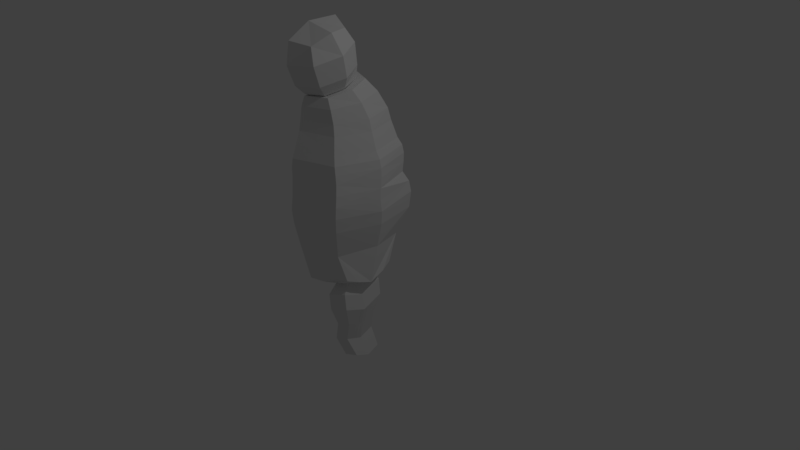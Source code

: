 # Source: assassin_pig.blend  (saved by Blender 2.79.6; exported with 4.5.12 LTS)
import bpy
from mathutils import Matrix  # noqa: F401  (used for matrix-valued properties, if any)

bpy.ops.wm.read_factory_settings(use_empty=True)
scene = bpy.context.scene
scene.name = 'Scene'

# ---- collections
col_collection_1 = bpy.data.collections.new('Collection 1'); scene.collection.children.link(col_collection_1)

# ---- materials (node trees are filled in below, after node groups)
mat_material = bpy.data.materials.new('Material')
mat_material.alpha_threshold = 0.0
mat_material.use_transparent_shadow = False
mat_material.roughness = 0.5
mat_material.line_color = (0.0, 0.0, 0.0, 1.0)

# ---- material node trees

# ---- world
world_world = bpy.data.worlds.new('World'); scene.world = world_world
world_world.color = (0.05088, 0.05088, 0.05088)
world_world.use_sun_shadow = False
world_world.sun_shadow_jitter_overblur = 0.0

# ---- cameras
cam_camera = bpy.data.cameras.new('Camera')
cam_camera.clip_end = 100.0
cam_camera.lens = 35.0
cam_camera.sensor_width = 32.0
cam_camera.sensor_height = 18.0
cam_camera.ortho_scale = 7.314
cam_camera.dof.focus_distance = 0.0
cam_camera.dof.aperture_fstop = 128.0

# ---- lights
light_lamp = bpy.data.lights.new('Lamp', 'POINT')
light_lamp.transmission_factor = 0.0
light_lamp.cutoff_distance = 30.0
light_lamp.energy = 100.0
light_lamp.shadow_buffer_clip_start = 1.001
light_lamp.shadow_soft_size = 0.1
light_lamp.shadow_maximum_resolution = 0.006
light_lamp.use_absolute_resolution = True

# ---- meshes
me_cube = bpy.data.meshes.new('Cube')
me_cube.from_pydata([(0.0001478, -0.2973, 0.6898), (0.1817, -0.1356, 0.6034), (0.0003566, -0.3126, 0.6034), (0.0001553, 0.04205, 0.6034), (-0.0005047, -0.2641, 0.7245), (0.149, -0.1523, 0.7044), (0.0002044, -0.008943, 0.7198), (0.09251, -0.1757, 0.7463), (2.296e-05, -0.09122, 0.768), (-0.001149, 0.08286, 0.4772), (0.0005614, 0.06328, 0.5377), (0.2049, -0.1368, 0.5383), (0.0004584, -0.3553, 0.4051), (2.264e-05, -0.353, 0.478), (0.2261, -0.1329, 0.478), (0.2308, -0.1406, 0.4051), (-0.0003723, 0.09225, 0.4058), (4.476e-05, -0.3344, 0.1622), (6.013e-05, 0.09779, 0.3179), (0.0001674, -0.3647, 0.3155), (0.2351, -0.1406, 0.3155), (0.07178, -0.174, -0.02415), (0.2033, -0.1356, 0.1628), (-0.0001336, 0.06388, 0.1628), (0.0004747, -0.3504, 0.8432), (0.0003719, -0.08869, 0.7732), (0.0002575, -0.2802, 0.7282), (0.09966, -0.1839, 0.7507), (0.0002122, -0.2501, 0.9771), (0.1363, -0.2171, 0.8772), (0.0004611, -0.08378, 0.9112), (0.1377, -0.003808, 0.6034), (0.1368, -0.2674, 0.6034), (0.1707, -0.1371, 0.647), (0.0001555, 0.02929, 0.6517), (0.0003705, -0.3052, 0.6434), (0.1214, -0.1692, 0.747), (0.0003671, -0.0542, 0.7708), (0.0004671, -0.2836, 0.7233), (0.1111, -0.2589, 0.693), (0.1146, -0.04628, 0.7159), (0.07956, -0.1784, 0.7362), (0.005915, -0.1064, 0.7544), (0.005915, -0.2504, 0.718), (0.07086, -0.2386, 0.73), (0.07086, -0.1128, 0.7626), (0.2189, -0.1337, 0.509), (-0.001443, 0.07441, 0.5078), (6.077e-05, -0.3479, 0.509), (0.1526, -0.2831, 0.5448), (0.1542, 0.01192, 0.5379), (0.2291, -0.1349, 0.4439), (-0.0005151, 0.08888, 0.4435), (0.0002574, -0.353, 0.4439), (0.1702, 0.02894, 0.4779), (0.1704, -0.2953, 0.4781), (0.2324, -0.1444, 0.3621), (-0.0003154, 0.09536, 0.3629), (1.611e-05, -0.3583, 0.3621), (0.1808, -0.3034, 0.4057), (0.1691, 0.02352, 0.4042), (0.2279, -0.1369, 0.2612), (-0.0002795, -0.3581, 0.2612), (0.1913, 0.04678, 0.3236), (0.1813, -0.3101, 0.3199), (0.1979, -0.1644, 0.01901), (0.0001301, -0.01776, 0.02454), (0.07314, -0.2908, 0.0188), (0.1484, -0.2794, 0.1477), (0.1497, 0.008166, 0.1477), (0.0004138, 0.1003, 0.2601), (0.1271, -0.1957, 0.7957), (0.0001243, -0.07162, 0.8251), (-5.705e-05, -0.3203, 0.7662), (0.0775, -0.1137, 0.7675), (0.07494, -0.2542, 0.7338), (0.1037, -0.2369, 0.9521), (-0.0001148, -0.1338, 0.9793), (0.0003195, -0.3373, 0.925), (0.1011, -0.3155, 0.8517), (0.09487, -0.1298, 0.9018), (0.1313, -0.01374, 0.6505), (0.1268, -0.2612, 0.6438), (0.09285, -0.08483, 0.7649), (0.09197, -0.2537, 0.7291), (0.06147, -0.1244, 0.7499), (0.06083, -0.2324, 0.7225), (0.1657, 0.02472, 0.5091), (0.1638, -0.2925, 0.5089), (0.1704, 0.02755, 0.4433), (0.1757, -0.2975, 0.4444), (0.1871, 0.04005, 0.3668), (0.1834, -0.309, 0.3637), (0.185, 0.04271, 0.2583), (0.1728, -0.3033, 0.2617), (0.1705, -0.04699, 0.05301), (0.1725, -0.2586, 0.04796), (0.08769, -0.1151, 0.8168), (0.09457, -0.2874, 0.7736), (0.07947, -0.1591, 0.9523), (0.0772, -0.3044, 0.9131), (0.0002087, -0.3303, 0.5562), (0.1879, -0.0957, 0.03862), (0.1862, -0.2149, 0.03258), (0.07878, -0.2373, -0.007273), (0.07708, -0.09238, -0.002484), (0.1348, -0.1037, 0.01548), (0.145, -0.1737, 0.003284), (0.1356, -0.2295, 0.01175), (0.121, -0.03253, 0.03872), (0.1247, -0.2778, 0.03258), (0.07635, -0.1984, -0.3505), (0.07644, -0.1356, -0.3741), (0.07627, -0.07278, -0.3505), (0.1339, -0.1912, -0.3316), (0.1338, -0.08013, -0.3316), (0.1404, -0.1356, -0.3505), (0.07482, -0.2097, -0.01435), (0.07134, -0.1302, -0.00854), (0.1072, -0.2337, 0.002176), (0.1058, -0.09957, 0.006095), (0.1424, -0.2323, -0.1653), (0.1404, -0.1354, 0.01566), (0.1403, -0.2048, 0.008561), (0.0764, -0.167, -0.3623), (0.07636, -0.1042, -0.3623), (0.1051, -0.1948, -0.3411), (0.105, -0.07645, -0.3411), (0.1084, -0.1356, -0.3623), (0.1371, -0.1079, -0.3411), (0.1371, -0.1634, -0.3411), (0.144, -0.1735, -0.1834), (0.08529, -0.1007, -0.1809), (0.08012, -0.1728, -0.2068), (0.1427, -0.1107, -0.1627), (0.08507, -0.2395, -0.1842), (0.08474, -0.2073, -0.1958), (0.1458, -0.1434, -0.1734), (0.1137, -0.2361, -0.1748), (0.114, -0.1062, -0.1719), (0.1068, -0.1652, -0.3517), (0.1067, -0.106, -0.3517), (0.1451, -0.2037, -0.1746), (0.08544, -0.1385, -0.1943), (0.07483, -0.2267, -0.007824), (0.07087, -0.1061, -9.3e-05), (0.09302, -0.2355, -0.00255), (0.09143, -0.09615, 0.001758), (0.1149, -0.2209, -0.2505), (0.1426, -0.1549, 0.009355), (0.1386, -0.2197, 0.0137), (0.07637, -0.1827, -0.3564), (0.07631, -0.08848, -0.3564), (0.09073, -0.1966, -0.3458), (0.09066, -0.07461, -0.3458), (0.1244, -0.1356, -0.3564), (0.1388, -0.1218, -0.3458), (0.1355, -0.1773, -0.3363), (0.1717, -0.1783, -0.1066), (0.05728, -0.0817, -0.2642), (0.05218, -0.1774, -0.1394), (0.1148, -0.09562, -0.2469), (0.05736, -0.2276, -0.2693), (0.07483, -0.1921, -0.02082), (0.0716, -0.1526, -0.01649), (0.1214, -0.2318, 0.006915), (0.1203, -0.102, 0.01068), (0.1633, -0.26, -0.08104), (0.1387, -0.1148, 0.02234), (0.1419, -0.1895, 0.003434), (0.07642, -0.1513, -0.3682), (0.0764, -0.1199, -0.3682), (0.1195, -0.193, -0.3363), (0.1194, -0.07829, -0.3363), (0.09244, -0.1356, -0.3682), (0.1355, -0.094, -0.3363), (0.1388, -0.1495, -0.3458), (0.1214, -0.1583, -0.2677), (0.08267, -0.07547, -0.1028), (0.05744, -0.1559, -0.2907), (0.1634, -0.08961, -0.07724), (0.08443, -0.2702, -0.1075), (0.0574, -0.1933, -0.2804), (0.05785, -0.2251, -0.1238), (0.08489, -0.2236, -0.1901), (0.0833, -0.1904, -0.2014), (0.1181, -0.1284, -0.2577), (0.1677, -0.1354, -0.0923), (0.1445, -0.1274, -0.1681), (0.1457, -0.1587, -0.1784), (0.08611, -0.2245, -0.26), (0.1237, -0.2653, -0.09428), (0.1262, -0.234, -0.17), (0.09995, -0.2379, -0.1796), (0.08605, -0.0896, -0.2558), (0.1223, -0.0832, -0.09022), (0.1003, -0.1035, -0.1765), (0.1266, -0.1085, -0.1673), (0.1059, -0.18, -0.3464), (0.1076, -0.1504, -0.357), (0.09158, -0.1661, -0.357), (0.122, -0.1643, -0.3464), (0.09155, -0.1051, -0.357), (0.1219, -0.107, -0.3464), (0.1059, -0.09124, -0.3464), (0.1076, -0.1208, -0.357), (0.1182, -0.1906, -0.2593), (0.1672, -0.2201, -0.09409), (0.1452, -0.1888, -0.179), (0.1438, -0.2182, -0.17), (0.05736, -0.1216, -0.2782), (0.05717, -0.1285, -0.1217), (0.08377, -0.156, -0.2007), (0.08537, -0.12, -0.1878), (0.08245, -0.1026, -0.1124), (0.05232, -0.1534, -0.1307), (0.0574, -0.1392, -0.2845), (0.1649, -0.2403, -0.08764), (0.1697, -0.1995, -0.1004), (0.1198, -0.1748, -0.2636), (0.1232, -0.1213, -0.3514), (0.1207, -0.09262, -0.3413), (0.0911, -0.08986, -0.3514), (0.1232, -0.15, -0.3514), (0.09201, -0.1509, -0.3626), (0.09116, -0.1814, -0.3514), (0.1425, -0.08671, -0.08381), (0.1026, -0.0794, -0.09654), (0.07166, -0.08596, -0.2601), (0.1041, -0.2679, -0.1009), (0.1435, -0.2628, -0.08767), (0.1005, -0.2227, -0.2552), (0.17, -0.1572, -0.09952), (0.1655, -0.1129, -0.08489), (0.1165, -0.1125, -0.2524), (0.05286, -0.2016, -0.1317), (0.08434, -0.2479, -0.1157), (0.05738, -0.2107, -0.2749), (0.05742, -0.1751, -0.2857), (0.1198, -0.1436, -0.2627), (0.07173, -0.2263, -0.2647), (0.1004, -0.09298, -0.2515), (0.1207, -0.1786, -0.3413), (0.09199, -0.1204, -0.3626), (0.1165, -0.206, -0.255), (0.05732, -0.1028, -0.2715), (0.1624, -0.1785, -0.04473), (0.04387, -0.1782, -0.07765), (0.1548, -0.2583, -0.01862), (0.0729, -0.0728, -0.04026), (0.1537, -0.08687, -0.01465), (0.07535, -0.2688, -0.04517), (0.0487, -0.2247, -0.06171), (0.1579, -0.1343, -0.03013), (0.1152, -0.2638, -0.03195), (0.1132, -0.08087, -0.02773), (0.1591, -0.2193, -0.03188), (0.04929, -0.1279, -0.05955), (0.07411, -0.1012, -0.0501), (0.04367, -0.1535, -0.06871), (0.157, -0.239, -0.0253), (0.161, -0.1991, -0.03835), (0.1334, -0.08424, -0.02129), (0.09303, -0.0769, -0.03402), (0.09529, -0.2663, -0.03857), (0.1351, -0.2612, -0.02533), (0.1601, -0.1567, -0.03752), (0.1558, -0.1112, -0.02254), (0.04399, -0.2017, -0.06976), (0.07533, -0.247, -0.05351), (0.0003957, -0.2943, 0.006796), (-0.0006721, -0.2408, -0.0193), (0.07452, -0.3069, 0.155)], [], [(32, 49, 11, 1), (31, 1, 11, 50), (0, 35, 82, 39), (0, 39, 84, 38), (1, 31, 81, 33), (1, 33, 82, 32), (2, 32, 82, 35), (31, 50, 10, 3), (3, 34, 81, 31), (4, 38, 84, 44), (4, 44, 86, 43), (2, 101, 49, 32), (5, 39, 82, 33), (5, 33, 81, 40), (5, 40, 83, 36), (5, 36, 84, 39), (6, 40, 81, 34), (6, 37, 83, 40), (7, 44, 84, 36), (7, 36, 83, 45), (7, 45, 85, 41), (7, 41, 86, 44), (8, 45, 83, 37), (8, 42, 85, 45), (9, 47, 87, 54), (9, 54, 89, 52), (10, 50, 87, 47), (11, 49, 88, 46), (11, 46, 87, 50), (12, 59, 90, 53), (12, 58, 92, 59), (13, 55, 88, 48), (13, 53, 90, 55), (14, 54, 87, 46), (14, 46, 88, 55), (14, 55, 90, 51), (14, 51, 89, 54), (15, 60, 89, 51), (15, 51, 90, 59), (15, 59, 92, 56), (15, 56, 91, 60), (16, 52, 89, 60), (16, 60, 91, 57), (17, 272, 68, 94, 62), (18, 57, 91, 63), (18, 63, 93, 70), (19, 64, 92, 58), (19, 62, 94, 64), (20, 63, 91, 56), (20, 56, 92, 64), (20, 64, 94, 61), (20, 61, 93, 63), (22, 69, 93, 61), (22, 61, 94, 68), (22, 68, 96, 103, 65), (22, 65, 102, 95, 69), (23, 70, 93, 69), (23, 69, 95, 109, 66), (24, 73, 98, 79), (24, 79, 100, 78), (25, 74, 85, 42), (25, 72, 97, 74), (26, 43, 86, 75), (26, 75, 98, 73), (27, 75, 86, 41), (27, 41, 85, 74), (27, 74, 97, 71), (27, 71, 98, 75), (28, 76, 99, 77), (28, 78, 100, 76), (29, 79, 98, 71), (29, 71, 97, 80), (29, 80, 99, 76), (29, 76, 100, 79), (30, 80, 97, 72), (30, 77, 99, 80), (101, 48, 88, 49), (95, 102, 106, 109), (102, 65, 107, 149, 122, 168, 106), (245, 159, 113, 152), (244, 148, 114, 157), (108, 150, 123, 169, 107, 65, 103), (108, 103, 96, 110), (110, 67, 104, 146, 119, 165, 108), (105, 66, 109, 106, 166, 120, 147), (243, 174, 112, 171), (242, 157, 114, 172), (241, 161, 115, 173), (240, 162, 111, 153), (239, 177, 116, 156), (238, 179, 112, 170), (237, 182, 124, 151), (236, 183, 136, 184), (235, 160, 133, 185), (234, 186, 129, 175), (233, 187, 137, 188), (232, 158, 131, 189), (231, 190, 126, 172), (230, 191, 138, 192), (229, 181, 135, 193), (228, 194, 127, 154), (227, 195, 139, 196), (226, 180, 134, 197), (225, 198, 126, 153), (224, 199, 140, 200), (223, 176, 130, 201), (222, 202, 125, 152), (221, 203, 141, 204), (220, 155, 128, 205), (219, 206, 130, 176), (218, 207, 142, 208), (217, 167, 121, 209), (216, 210, 125, 171), (215, 211, 143, 212), (214, 178, 132, 213), (211, 214, 213, 143), (257, 258, 214, 211), (258, 249, 178, 214), (160, 215, 212, 133), (247, 259, 215, 160), (259, 257, 211, 215), (179, 216, 171, 112), (133, 212, 216, 179), (212, 143, 210, 216), (207, 217, 209, 142), (256, 260, 217, 207), (260, 248, 167, 217), (158, 218, 208, 131), (246, 261, 218, 158), (261, 256, 207, 218), (177, 219, 176, 116), (131, 208, 219, 177), (208, 142, 206, 219), (203, 220, 205, 141), (129, 156, 220, 203), (156, 116, 155, 220), (173, 221, 204, 127), (115, 175, 221, 173), (175, 129, 203, 221), (154, 222, 152, 113), (127, 204, 222, 154), (204, 141, 202, 222), (199, 223, 201, 140), (128, 155, 223, 199), (155, 116, 176, 223), (170, 224, 200, 124), (112, 174, 224, 170), (174, 128, 199, 224), (151, 225, 153, 111), (124, 200, 225, 151), (200, 140, 198, 225), (195, 226, 197, 139), (255, 262, 226, 195), (262, 250, 180, 226), (178, 227, 196, 132), (249, 263, 227, 178), (263, 255, 195, 227), (159, 228, 154, 113), (132, 196, 228, 159), (196, 139, 194, 228), (191, 229, 193, 138), (254, 264, 229, 191), (264, 251, 181, 229), (167, 230, 192, 121), (248, 265, 230, 167), (265, 254, 191, 230), (148, 231, 172, 114), (121, 192, 231, 148), (192, 138, 190, 231), (187, 232, 189, 137), (253, 266, 232, 187), (266, 246, 158, 232), (180, 233, 188, 134), (250, 267, 233, 180), (267, 253, 187, 233), (161, 234, 175, 115), (134, 188, 234, 161), (188, 137, 186, 234), (183, 235, 185, 136), (252, 268, 235, 183), (268, 247, 160, 235), (181, 236, 184, 135), (251, 269, 236, 181), (269, 252, 183, 236), (162, 237, 151, 111), (135, 184, 237, 162), (184, 136, 182, 237), (182, 238, 170, 124), (136, 185, 238, 182), (185, 133, 179, 238), (186, 239, 156, 129), (137, 189, 239, 186), (189, 131, 177, 239), (190, 240, 153, 126), (138, 193, 240, 190), (193, 135, 162, 240), (194, 241, 173, 127), (139, 197, 241, 194), (197, 134, 161, 241), (198, 242, 172, 126), (140, 201, 242, 198), (201, 130, 157, 242), (202, 243, 171, 125), (141, 205, 243, 202), (205, 128, 174, 243), (206, 244, 157, 130), (142, 209, 244, 206), (209, 121, 148, 244), (210, 245, 152, 125), (143, 213, 245, 210), (213, 132, 159, 245), (144, 117, 252, 269), (104, 144, 269, 251), (163, 21, 247, 268), (117, 163, 268, 252), (168, 122, 253, 267), (106, 168, 267, 250), (149, 107, 246, 266), (122, 149, 266, 253), (165, 119, 254, 265), (108, 165, 265, 248), (146, 104, 251, 264), (119, 146, 264, 254), (147, 120, 255, 263), (105, 147, 263, 249), (166, 106, 250, 262), (120, 166, 262, 255), (169, 123, 256, 261), (107, 169, 261, 246), (150, 108, 248, 260), (123, 150, 260, 256), (164, 118, 257, 259), (21, 164, 259, 247), (145, 105, 249, 258), (118, 145, 258, 257), (104, 67, 270, 271), (67, 272, 17, 270), (272, 67, 110, 96, 68), (66, 105, 145, 118, 164, 21, 163, 117, 104, 271)])
me_cube.materials.append(mat_material)
me_cube.use_remesh_preserve_volume = False
me_cube.use_remesh_preserve_attributes = False
me_cube.use_mirror_vertex_groups = False
me_cube.update()

# ---- objects
ob_cube = bpy.data.objects.new('Cube', me_cube)
ob_lamp = bpy.data.objects.new('Lamp', light_lamp)
ob_camera = bpy.data.objects.new('Camera', cam_camera)

# ---- transforms, parenting, visibility, modifiers, constraints
ob_cube.location = (0.0, 0.0, 0.0)
ob_cube.scale = (3.205, 3.205, 3.205)
ob_cube.lock_rotations_4d = False
ob_cube.empty_display_type = 'ARROWS'
ob_cube.lineart.crease_threshold = 0.0
_m = ob_cube.modifiers.new('Mirror', 'MIRROR')
_m.show_render = False
ob_lamp.location = (4.076, 1.005, 5.904)
ob_lamp.rotation_euler = (0.6503, 0.05522, 1.866)
ob_lamp.lock_rotations_4d = False
ob_lamp.empty_display_type = 'ARROWS'
ob_lamp.color = (0.0, 0.0, 0.0, 0.0)
ob_lamp.lineart.crease_threshold = 0.0
ob_camera.location = (7.481, -6.508, 5.344)
ob_camera.rotation_euler = (1.109, 0.0, 0.8149)
ob_camera.lock_rotations_4d = False
ob_camera.empty_display_type = 'ARROWS'
ob_camera.color = (0.0, 0.0, 0.0, 0.0)
ob_camera.display_type = 'WIRE'
ob_camera.lineart.crease_threshold = 0.0

# ---- collection membership
col_collection_1.objects.link(ob_cube)
col_collection_1.objects.link(ob_lamp)
col_collection_1.objects.link(ob_camera)

# ---- scene / render settings (as saved in the file)
scene.camera = ob_camera
scene.frame_start = 1; scene.frame_end = 250; scene.frame_set(1)
scene.render.engine = 'BLENDER_EEVEE_NEXT'
scene.render.resolution_percentage = 50
scene.render.dither_intensity = 0.0
scene.cycles.use_denoising = False
scene.cycles.samples = 128
scene.cycles.sampling_pattern = 'TABULATED_SOBOL'
scene.cycles.use_adaptive_sampling = False
scene.cycles.use_light_tree = False
scene.view_settings.view_transform = 'Standard'
bpy.context.view_layer.update()
